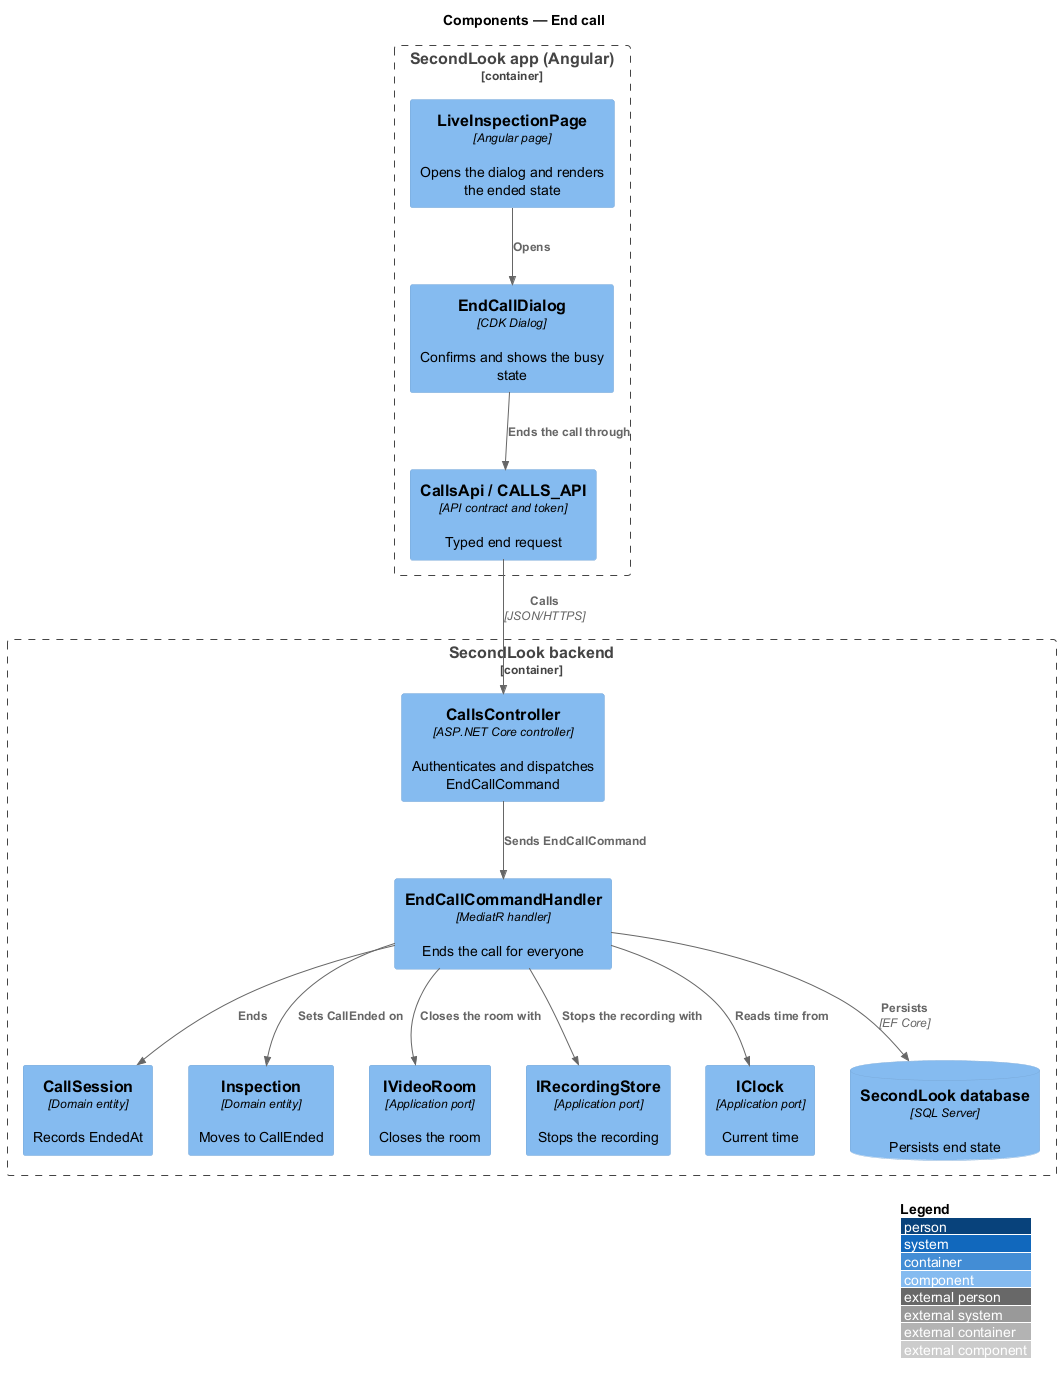

The diagram above was rendered by PlantUML. Its source (embedded in the PNG):
@startuml
!include <C4/C4_Component>
LAYOUT_WITH_LEGEND()
title Components — End call

Container_Boundary(spa, "SecondLook app (Angular)") {
  Component(page, "LiveInspectionPage", "Angular page", "Opens the dialog and renders the ended state")
  Component(dlg, "EndCallDialog", "CDK Dialog", "Confirms and shows the busy state")
  Component(client, "CallsApi / CALLS_API", "API contract and token", "Typed end request")
}
Container_Boundary(api, "SecondLook backend") {
  Component(ctrl, "CallsController", "ASP.NET Core controller", "Authenticates and dispatches EndCallCommand")
  Component(handler, "EndCallCommandHandler", "MediatR handler", "Ends the call for everyone")
  Component(session, "CallSession", "Domain entity", "Records EndedAt")
  Component(insp, "Inspection", "Domain entity", "Moves to CallEnded")
  Component(vroom, "IVideoRoom", "Application port", "Closes the room")
  Component(rec, "IRecordingStore", "Application port", "Stops the recording")
  Component(clock, "IClock", "Application port", "Current time")
  ComponentDb(db, "SecondLook database", "SQL Server", "Persists end state")
}
Rel(page, dlg, "Opens")
Rel(dlg, client, "Ends the call through")
Rel(client, ctrl, "Calls", "JSON/HTTPS")
Rel(ctrl, handler, "Sends EndCallCommand")
Rel(handler, session, "Ends")
Rel(handler, insp, "Sets CallEnded on")
Rel(handler, vroom, "Closes the room with")
Rel(handler, rec, "Stops the recording with")
Rel(handler, clock, "Reads time from")
Rel(handler, db, "Persists", "EF Core")
@enduml